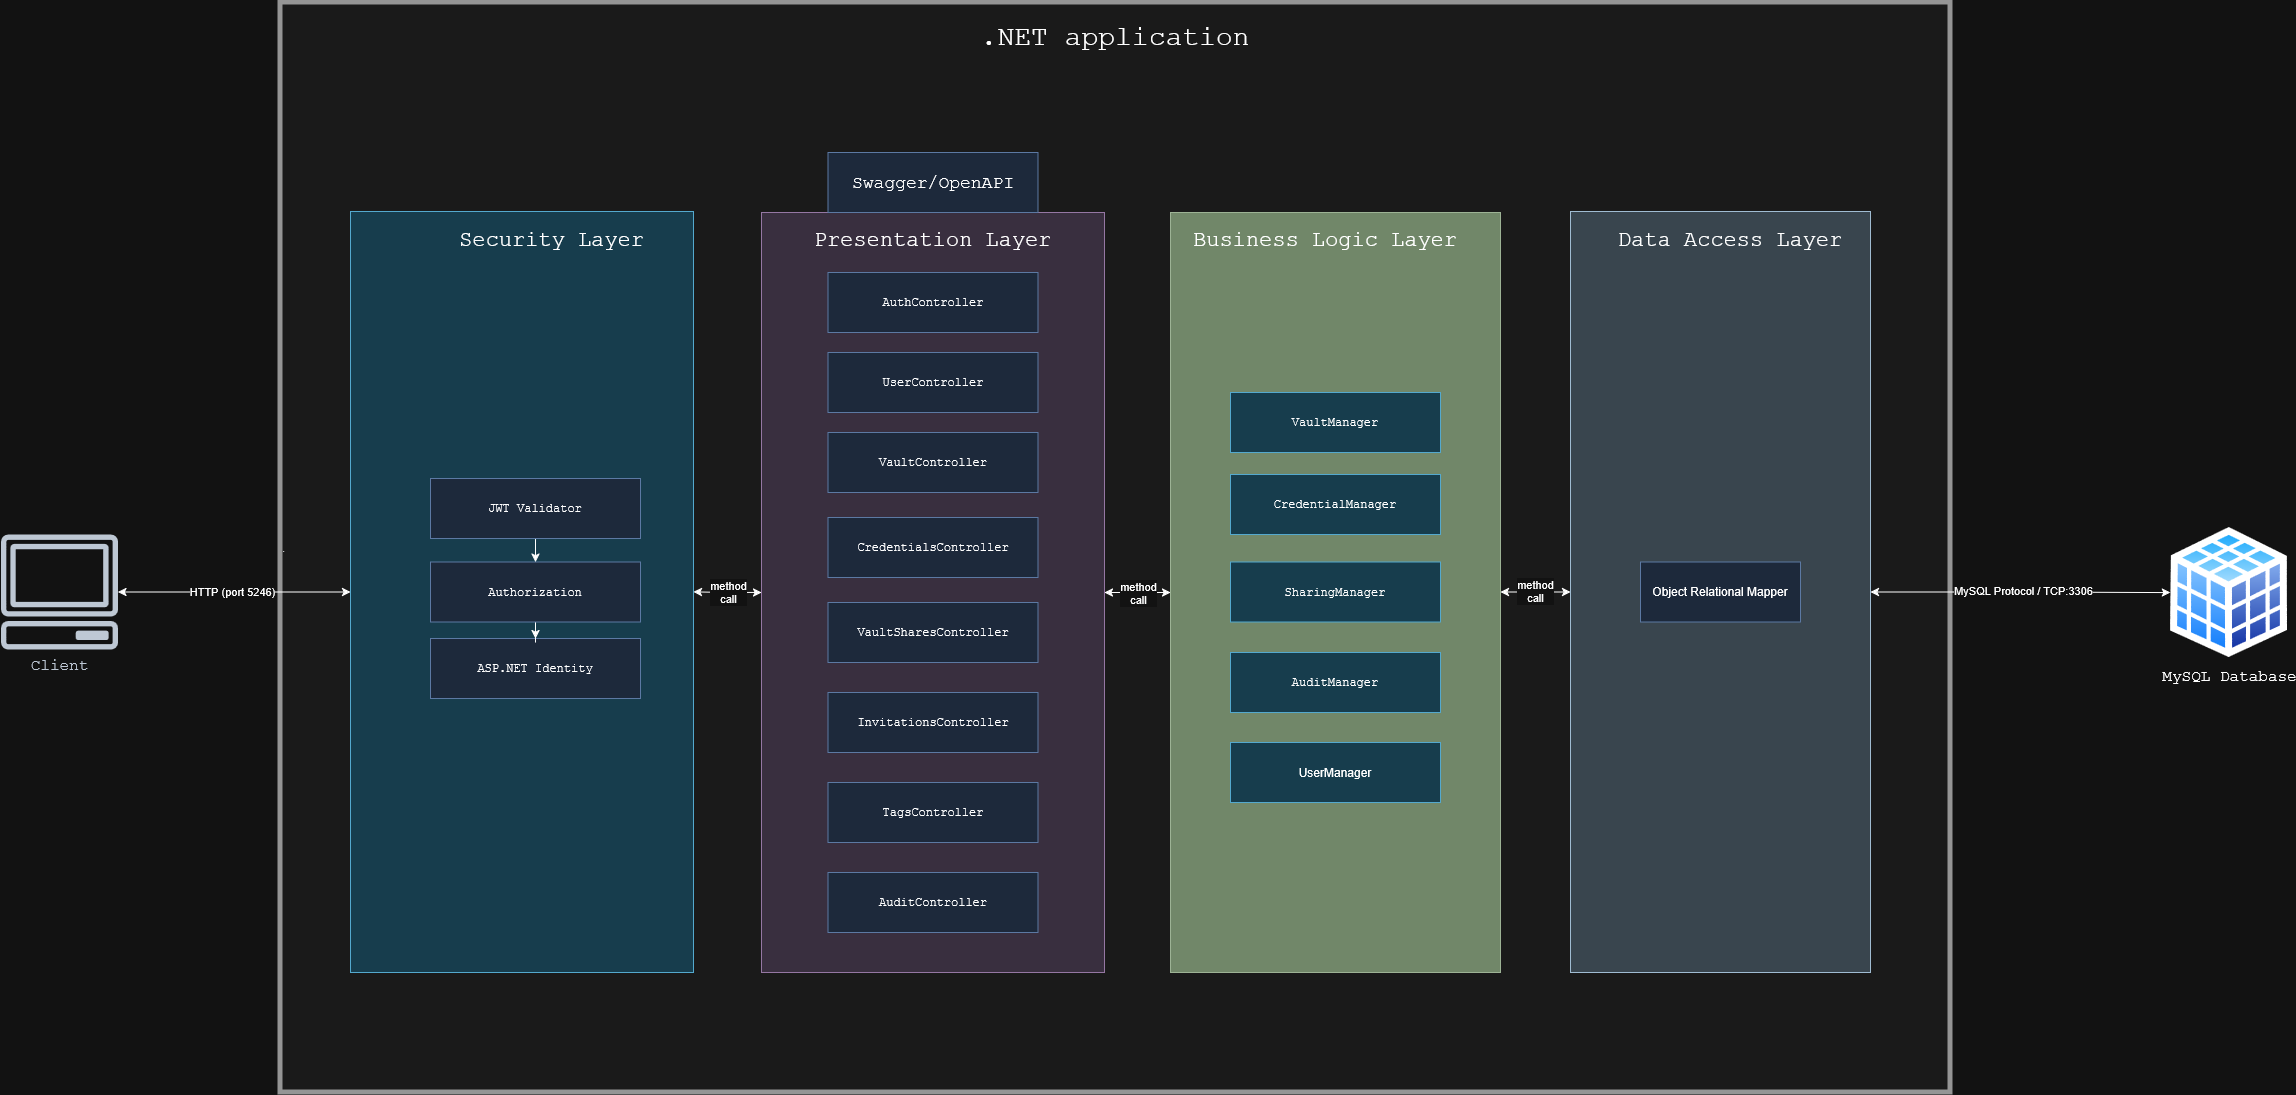

The diagram above was exported from draw.io. Its source (the exported page's mxGraphModel, read from the mxfile embedded in the PNG):
<mxGraphModel dx="3171" dy="1904" grid="1" gridSize="10" guides="1" tooltips="1" connect="1" arrows="1" fold="1" page="1" pageScale="1" pageWidth="850" pageHeight="1100" math="0" shadow="0">
  <root>
    <mxCell id="0" />
    <mxCell id="1" parent="0" />
    <mxCell id="kk7i_xZRHIq0_mwgW6oT-1" parent="1" style="rounded=0;whiteSpace=wrap;html=1;align=left;fillColor=#f5f5f5;movable=1;resizable=1;rotatable=1;deletable=1;editable=1;locked=0;connectable=1;strokeColor=#666666;fontColor=#333333;strokeWidth=5;" value="." vertex="1">
      <mxGeometry height="1090" width="1670" x="-630" y="-170" as="geometry" />
    </mxCell>
    <mxCell id="hqhO9-PTzxbRjHVeclt6-8" edge="1" parent="1" source="RsJsKqronzGwaf7lE-tH-7" style="edgeStyle=orthogonalEdgeStyle;rounded=0;orthogonalLoop=1;jettySize=auto;html=1;startArrow=classic;startFill=1;" target="RsJsKqronzGwaf7lE-tH-8">
      <mxGeometry relative="1" as="geometry">
        <mxPoint x="-699.5900000000005" y="672" as="sourcePoint" />
        <mxPoint x="-699.9900000000001" y="530" as="targetPoint" />
      </mxGeometry>
    </mxCell>
    <mxCell id="RsJsKqronzGwaf7lE-tH-18" connectable="0" parent="hqhO9-PTzxbRjHVeclt6-8" style="edgeLabel;html=1;align=center;verticalAlign=middle;resizable=0;points=[];" value="HTTP (port 5246)" vertex="1">
      <mxGeometry relative="1" x="0.0154" y="-1" as="geometry">
        <mxPoint as="offset" />
      </mxGeometry>
    </mxCell>
    <mxCell id="b4PWeUOK-RQcbh-Zd3tf-13" edge="1" parent="1" source="hqhO9-PTzxbRjHVeclt6-2" style="edgeStyle=orthogonalEdgeStyle;rounded=0;orthogonalLoop=1;jettySize=auto;html=1;startArrow=classic;startFill=1;" target="b4PWeUOK-RQcbh-Zd3tf-1">
      <mxGeometry relative="1" as="geometry" />
    </mxCell>
    <mxCell id="RsJsKqronzGwaf7lE-tH-20" connectable="0" parent="b4PWeUOK-RQcbh-Zd3tf-13" style="edgeLabel;html=1;align=center;verticalAlign=middle;resizable=0;points=[];" value="&lt;div&gt;method&lt;/div&gt;&lt;div&gt;call&lt;/div&gt;" vertex="1">
      <mxGeometry relative="1" x="0.0121" as="geometry">
        <mxPoint as="offset" />
      </mxGeometry>
    </mxCell>
    <mxCell id="hqhO9-PTzxbRjHVeclt6-2" parent="1" style="rounded=0;whiteSpace=wrap;html=1;align=left;fillColor=#e1d5e7;strokeColor=#9673a6;movable=1;resizable=1;rotatable=1;deletable=1;editable=1;locked=0;connectable=1;" value="&lt;h1&gt;&lt;br&gt;&lt;/h1&gt;" vertex="1">
      <mxGeometry height="760" width="343" x="-149" y="40" as="geometry" />
    </mxCell>
    <mxCell id="hqhO9-PTzxbRjHVeclt6-3" parent="1" style="text;html=1;whiteSpace=wrap;strokeColor=none;fillColor=none;align=center;verticalAlign=middle;rounded=0;movable=1;resizable=1;rotatable=1;deletable=1;editable=1;locked=0;connectable=1;" value="&lt;font face=&quot;Courier New&quot; style=&quot;font-size: 22px;&quot;&gt;Presentation Layer&lt;/font&gt;" vertex="1">
      <mxGeometry height="30" width="343" x="-149" y="53" as="geometry" />
    </mxCell>
    <mxCell id="hqhO9-PTzxbRjHVeclt6-6" parent="1" style="rounded=0;whiteSpace=wrap;html=1;fillColor=#dae8fc;strokeColor=#6c8ebf;movable=1;resizable=1;rotatable=1;deletable=1;editable=1;locked=0;connectable=1;" value="&lt;font face=&quot;Courier New&quot;&gt;AuthController&lt;/font&gt;" vertex="1">
      <mxGeometry height="60" width="210" x="-82.5" y="100" as="geometry" />
    </mxCell>
    <mxCell id="hqhO9-PTzxbRjHVeclt6-11" parent="1" style="rounded=0;whiteSpace=wrap;html=1;fillColor=#dae8fc;strokeColor=#6c8ebf;" value="&lt;font face=&quot;Courier New&quot;&gt;VaultController&lt;/font&gt;" vertex="1">
      <mxGeometry height="60" width="210" x="-82.5" y="260" as="geometry" />
    </mxCell>
    <mxCell id="hqhO9-PTzxbRjHVeclt6-12" parent="1" style="rounded=0;whiteSpace=wrap;html=1;fillColor=#dae8fc;strokeColor=#6c8ebf;" value="&lt;font face=&quot;Courier New&quot;&gt;CredentialsController&lt;/font&gt;" vertex="1">
      <mxGeometry height="60" width="210" x="-82.5" y="345" as="geometry" />
    </mxCell>
    <mxCell id="hqhO9-PTzxbRjHVeclt6-14" parent="1" style="rounded=0;whiteSpace=wrap;html=1;fillColor=#dae8fc;strokeColor=#6c8ebf;" value="&lt;font face=&quot;Courier New&quot;&gt;VaultSharesController&lt;/font&gt;" vertex="1">
      <mxGeometry height="60" width="210" x="-82.5" y="430" as="geometry" />
    </mxCell>
    <mxCell id="hqhO9-PTzxbRjHVeclt6-15" parent="1" style="rounded=0;whiteSpace=wrap;html=1;fillColor=#dae8fc;strokeColor=#6c8ebf;" value="&lt;font face=&quot;Courier New&quot;&gt;AuditController&lt;/font&gt;" vertex="1">
      <mxGeometry height="60" width="210" x="-82.5" y="700" as="geometry" />
    </mxCell>
    <mxCell id="b4PWeUOK-RQcbh-Zd3tf-1" parent="1" style="rounded=0;whiteSpace=wrap;html=1;align=left;fillColor=#6d8764;fontColor=#ffffff;strokeColor=#3A5431;movable=1;resizable=1;rotatable=1;deletable=1;editable=1;locked=0;connectable=1;" value="&lt;h1&gt;&lt;br&gt;&lt;/h1&gt;" vertex="1">
      <mxGeometry height="760" width="330" x="260" y="40" as="geometry" />
    </mxCell>
    <mxCell id="b4PWeUOK-RQcbh-Zd3tf-2" parent="1" style="text;html=1;whiteSpace=wrap;strokeColor=none;fillColor=none;align=center;verticalAlign=middle;rounded=0;movable=1;resizable=1;rotatable=1;deletable=1;editable=1;locked=0;connectable=1;" value="&lt;font face=&quot;Courier New&quot; style=&quot;font-size: 22px;&quot;&gt;Business Logic Layer&lt;/font&gt;" vertex="1">
      <mxGeometry height="30" width="290" x="270" y="53" as="geometry" />
    </mxCell>
    <mxCell id="b4PWeUOK-RQcbh-Zd3tf-4" parent="1" style="rounded=0;whiteSpace=wrap;html=1;fillColor=#b1ddf0;strokeColor=#10739e;" value="&lt;font face=&quot;Courier New&quot;&gt;VaultManager&lt;/font&gt;" vertex="1">
      <mxGeometry height="60" width="210" x="320" y="220" as="geometry" />
    </mxCell>
    <mxCell id="b4PWeUOK-RQcbh-Zd3tf-15" edge="1" parent="1" source="b4PWeUOK-RQcbh-Zd3tf-14" style="edgeStyle=orthogonalEdgeStyle;rounded=0;orthogonalLoop=1;jettySize=auto;html=1;startArrow=classic;startFill=1;" target="b4PWeUOK-RQcbh-Zd3tf-1">
      <mxGeometry relative="1" as="geometry">
        <Array as="points">
          <mxPoint x="750" y="395" />
          <mxPoint x="750" y="395" />
        </Array>
      </mxGeometry>
    </mxCell>
    <mxCell id="RsJsKqronzGwaf7lE-tH-21" connectable="0" parent="b4PWeUOK-RQcbh-Zd3tf-15" style="edgeLabel;html=1;align=center;verticalAlign=middle;resizable=0;points=[];" value="&lt;div&gt;method&lt;/div&gt;&lt;div&gt;call&lt;/div&gt;" vertex="1">
      <mxGeometry relative="1" x="0.0171" y="-1" as="geometry">
        <mxPoint as="offset" />
      </mxGeometry>
    </mxCell>
    <mxCell id="b4PWeUOK-RQcbh-Zd3tf-22" edge="1" parent="1" source="b4PWeUOK-RQcbh-Zd3tf-14" style="edgeStyle=orthogonalEdgeStyle;rounded=0;orthogonalLoop=1;jettySize=auto;html=1;startArrow=classic;startFill=1;" target="b4PWeUOK-RQcbh-Zd3tf-21">
      <mxGeometry relative="1" as="geometry" />
    </mxCell>
    <mxCell id="RsJsKqronzGwaf7lE-tH-17" connectable="0" parent="b4PWeUOK-RQcbh-Zd3tf-22" style="edgeLabel;html=1;align=center;verticalAlign=middle;resizable=0;points=[];" value="MySQL Protocol / TCP:3306" vertex="1">
      <mxGeometry relative="1" x="0.02" y="3" as="geometry">
        <mxPoint as="offset" />
      </mxGeometry>
    </mxCell>
    <mxCell id="b4PWeUOK-RQcbh-Zd3tf-14" parent="1" style="rounded=0;whiteSpace=wrap;html=1;align=left;fillColor=#bac8d3;strokeColor=#23445d;movable=1;resizable=1;rotatable=1;deletable=1;editable=1;locked=0;connectable=1;" value="&lt;h1&gt;&lt;br&gt;&lt;/h1&gt;" vertex="1">
      <mxGeometry height="761" width="300" x="660" y="39" as="geometry" />
    </mxCell>
    <mxCell id="b4PWeUOK-RQcbh-Zd3tf-16" parent="1" style="rounded=0;whiteSpace=wrap;html=1;fillColor=#b1ddf0;strokeColor=#10739e;" value="&lt;font face=&quot;Courier New&quot;&gt;CredentialManager&lt;/font&gt;" vertex="1">
      <mxGeometry height="60" width="210" x="320" y="302.01" as="geometry" />
    </mxCell>
    <mxCell id="b4PWeUOK-RQcbh-Zd3tf-18" parent="1" style="rounded=0;whiteSpace=wrap;html=1;fillColor=#b1ddf0;strokeColor=#10739e;" value="&lt;div&gt;&lt;font face=&quot;Courier New&quot;&gt;AuditManager&lt;/font&gt;&lt;/div&gt;" vertex="1">
      <mxGeometry height="60" width="210" x="320" y="480" as="geometry" />
    </mxCell>
    <mxCell id="b4PWeUOK-RQcbh-Zd3tf-19" parent="1" style="rounded=0;whiteSpace=wrap;html=1;fillColor=#b1ddf0;strokeColor=#10739e;" value="&lt;div&gt;&lt;font face=&quot;Courier New&quot;&gt;SharingManager&lt;/font&gt;&lt;/div&gt;" vertex="1">
      <mxGeometry height="60" width="210" x="320" y="389.5" as="geometry" />
    </mxCell>
    <mxCell id="b4PWeUOK-RQcbh-Zd3tf-20" parent="1" style="text;html=1;whiteSpace=wrap;strokeColor=none;fillColor=none;align=center;verticalAlign=middle;rounded=0;movable=1;resizable=1;rotatable=1;deletable=1;editable=1;locked=0;connectable=1;" value="&lt;font face=&quot;Courier New&quot; style=&quot;font-size: 22px;&quot;&gt;Data Access Layer&lt;/font&gt;" vertex="1">
      <mxGeometry height="30" width="300" x="670" y="53" as="geometry" />
    </mxCell>
    <mxCell id="b4PWeUOK-RQcbh-Zd3tf-21" parent="1" style="image;aspect=fixed;perimeter=ellipsePerimeter;html=1;align=center;shadow=0;dashed=0;spacingTop=3;image=img/lib/active_directory/database_cube.svg;" value="&lt;font face=&quot;Courier New&quot; style=&quot;font-size: 16px;&quot;&gt;MySQL Database&lt;/font&gt;" vertex="1">
      <mxGeometry height="130" width="117" x="1260" y="355" as="geometry" />
    </mxCell>
    <mxCell id="b4PWeUOK-RQcbh-Zd3tf-24" parent="1" style="rounded=0;whiteSpace=wrap;html=1;fillColor=#dae8fc;strokeColor=#6c8ebf;" value="Object Relational Mapper" vertex="1">
      <mxGeometry height="60" width="160" x="730" y="389.49" as="geometry" />
    </mxCell>
    <mxCell id="kk7i_xZRHIq0_mwgW6oT-2" parent="1" style="text;html=1;whiteSpace=wrap;strokeColor=none;fillColor=none;align=center;verticalAlign=middle;rounded=0;movable=1;resizable=1;rotatable=1;deletable=1;editable=1;locked=0;connectable=1;" value="&lt;font style=&quot;font-size: 28px;&quot; face=&quot;Courier New&quot;&gt;.NET&lt;/font&gt;&lt;font style=&quot;font-size: 28px;&quot; face=&quot;Courier New&quot;&gt;&amp;nbsp;application&lt;/font&gt;" vertex="1">
      <mxGeometry height="30" width="1300" x="-445" y="-150" as="geometry" />
    </mxCell>
    <mxCell id="kk7i_xZRHIq0_mwgW6oT-3" parent="1" style="rounded=0;whiteSpace=wrap;html=1;fillColor=#dae8fc;strokeColor=#6c8ebf;movable=1;resizable=1;rotatable=1;deletable=1;editable=1;locked=0;connectable=1;" value="&lt;font face=&quot;Courier New&quot; style=&quot;font-size: 18px;&quot;&gt;Swagger/OpenAPI&lt;/font&gt;" vertex="1">
      <mxGeometry height="60" width="210" x="-82.5" y="-20" as="geometry" />
    </mxCell>
    <mxCell id="RsJsKqronzGwaf7lE-tH-1" parent="1" style="rounded=0;whiteSpace=wrap;html=1;fillColor=#dae8fc;strokeColor=#6c8ebf;" value="&lt;font face=&quot;Courier New&quot;&gt;TagsController&lt;/font&gt;" vertex="1">
      <mxGeometry height="60" width="210" x="-82.5" y="610" as="geometry" />
    </mxCell>
    <mxCell id="RsJsKqronzGwaf7lE-tH-2" parent="1" style="rounded=0;whiteSpace=wrap;html=1;fillColor=#dae8fc;strokeColor=#6c8ebf;" value="&lt;font face=&quot;Courier New&quot;&gt;UserController&lt;/font&gt;" vertex="1">
      <mxGeometry height="60" width="210" x="-82.5" y="180" as="geometry" />
    </mxCell>
    <mxCell id="RsJsKqronzGwaf7lE-tH-4" parent="1" style="rounded=0;whiteSpace=wrap;html=1;fillColor=#dae8fc;strokeColor=#6c8ebf;" value="&lt;font face=&quot;Courier New&quot;&gt;InvitationsController&lt;/font&gt;" vertex="1">
      <mxGeometry height="60" width="210" x="-82.5" y="520" as="geometry" />
    </mxCell>
    <mxCell id="RsJsKqronzGwaf7lE-tH-6" parent="1" style="rounded=0;whiteSpace=wrap;html=1;fillColor=#b1ddf0;strokeColor=#10739e;" value="UserManager" vertex="1">
      <mxGeometry height="60" width="210" x="320" y="570" as="geometry" />
    </mxCell>
    <mxCell id="RsJsKqronzGwaf7lE-tH-7" parent="1" style="rounded=0;whiteSpace=wrap;html=1;align=left;fillColor=#b1ddf0;strokeColor=#10739e;movable=1;resizable=1;rotatable=1;deletable=1;editable=1;locked=0;connectable=1;" value="&lt;h1&gt;&lt;br&gt;&lt;/h1&gt;" vertex="1">
      <mxGeometry height="761" width="343" x="-560" y="39" as="geometry" />
    </mxCell>
    <mxCell id="RsJsKqronzGwaf7lE-tH-8" parent="1" style="sketch=0;outlineConnect=0;fontColor=#232F3E;gradientColor=none;fillColor=#232F3D;strokeColor=none;dashed=0;verticalLabelPosition=bottom;verticalAlign=top;align=center;html=1;fontSize=12;fontStyle=0;aspect=fixed;pointerEvents=1;shape=mxgraph.aws4.client;fontFamily=Courier New;" value="&lt;div&gt;&lt;font style=&quot;font-size: 16px;&quot;&gt;Client&lt;/font&gt;&lt;/div&gt;" vertex="1">
      <mxGeometry height="114.97" width="118" x="-910" y="362.01" as="geometry" />
    </mxCell>
    <mxCell id="RsJsKqronzGwaf7lE-tH-9" parent="1" style="rounded=0;whiteSpace=wrap;html=1;fillColor=#dae8fc;strokeColor=#6c8ebf;" value="&lt;font face=&quot;Courier New&quot;&gt;ASP.NET Identity&lt;/font&gt;" vertex="1">
      <mxGeometry height="60" width="210" x="-480" y="466" as="geometry" />
    </mxCell>
    <mxCell id="RsJsKqronzGwaf7lE-tH-10" parent="1" style="text;html=1;whiteSpace=wrap;strokeColor=none;fillColor=none;align=center;verticalAlign=middle;rounded=0;movable=1;resizable=1;rotatable=1;deletable=1;editable=1;locked=0;connectable=1;" value="&lt;font face=&quot;Courier New&quot; style=&quot;font-size: 22px;&quot;&gt;Security Layer&lt;/font&gt;" vertex="1">
      <mxGeometry height="30" width="343" x="-530" y="53" as="geometry" />
    </mxCell>
    <mxCell id="RsJsKqronzGwaf7lE-tH-14" edge="1" parent="1" source="RsJsKqronzGwaf7lE-tH-11" style="edgeStyle=orthogonalEdgeStyle;rounded=0;orthogonalLoop=1;jettySize=auto;html=1;" target="RsJsKqronzGwaf7lE-tH-9">
      <mxGeometry relative="1" as="geometry" />
    </mxCell>
    <mxCell id="RsJsKqronzGwaf7lE-tH-11" parent="1" style="rounded=0;whiteSpace=wrap;html=1;fillColor=#dae8fc;strokeColor=#6c8ebf;" value="&lt;font face=&quot;Courier New&quot;&gt;Authorization&lt;/font&gt;" vertex="1">
      <mxGeometry height="60" width="210" x="-480" y="389.5" as="geometry" />
    </mxCell>
    <mxCell id="RsJsKqronzGwaf7lE-tH-13" edge="1" parent="1" source="RsJsKqronzGwaf7lE-tH-12" style="edgeStyle=orthogonalEdgeStyle;rounded=0;orthogonalLoop=1;jettySize=auto;html=1;" target="RsJsKqronzGwaf7lE-tH-11">
      <mxGeometry relative="1" as="geometry" />
    </mxCell>
    <mxCell id="RsJsKqronzGwaf7lE-tH-12" parent="1" style="rounded=0;whiteSpace=wrap;html=1;fillColor=#dae8fc;strokeColor=#6c8ebf;" value="&lt;font face=&quot;Courier New&quot;&gt;JWT Validator&lt;/font&gt;" vertex="1">
      <mxGeometry height="60" width="210" x="-480" y="306" as="geometry" />
    </mxCell>
    <mxCell id="RsJsKqronzGwaf7lE-tH-15" edge="1" parent="1" source="hqhO9-PTzxbRjHVeclt6-2" style="edgeStyle=orthogonalEdgeStyle;rounded=0;orthogonalLoop=1;jettySize=auto;html=1;startArrow=classic;startFill=1;" target="RsJsKqronzGwaf7lE-tH-7">
      <mxGeometry relative="1" as="geometry">
        <mxPoint x="-550" y="430" as="sourcePoint" />
        <mxPoint x="-673" y="430" as="targetPoint" />
      </mxGeometry>
    </mxCell>
    <mxCell id="RsJsKqronzGwaf7lE-tH-19" connectable="0" parent="RsJsKqronzGwaf7lE-tH-15" style="edgeLabel;html=1;align=center;verticalAlign=middle;resizable=0;points=[];" value="&lt;div&gt;method&lt;/div&gt;&lt;div&gt;call&lt;/div&gt;" vertex="1">
      <mxGeometry relative="1" x="-0.0138" as="geometry">
        <mxPoint as="offset" />
      </mxGeometry>
    </mxCell>
  </root>
</mxGraphModel>